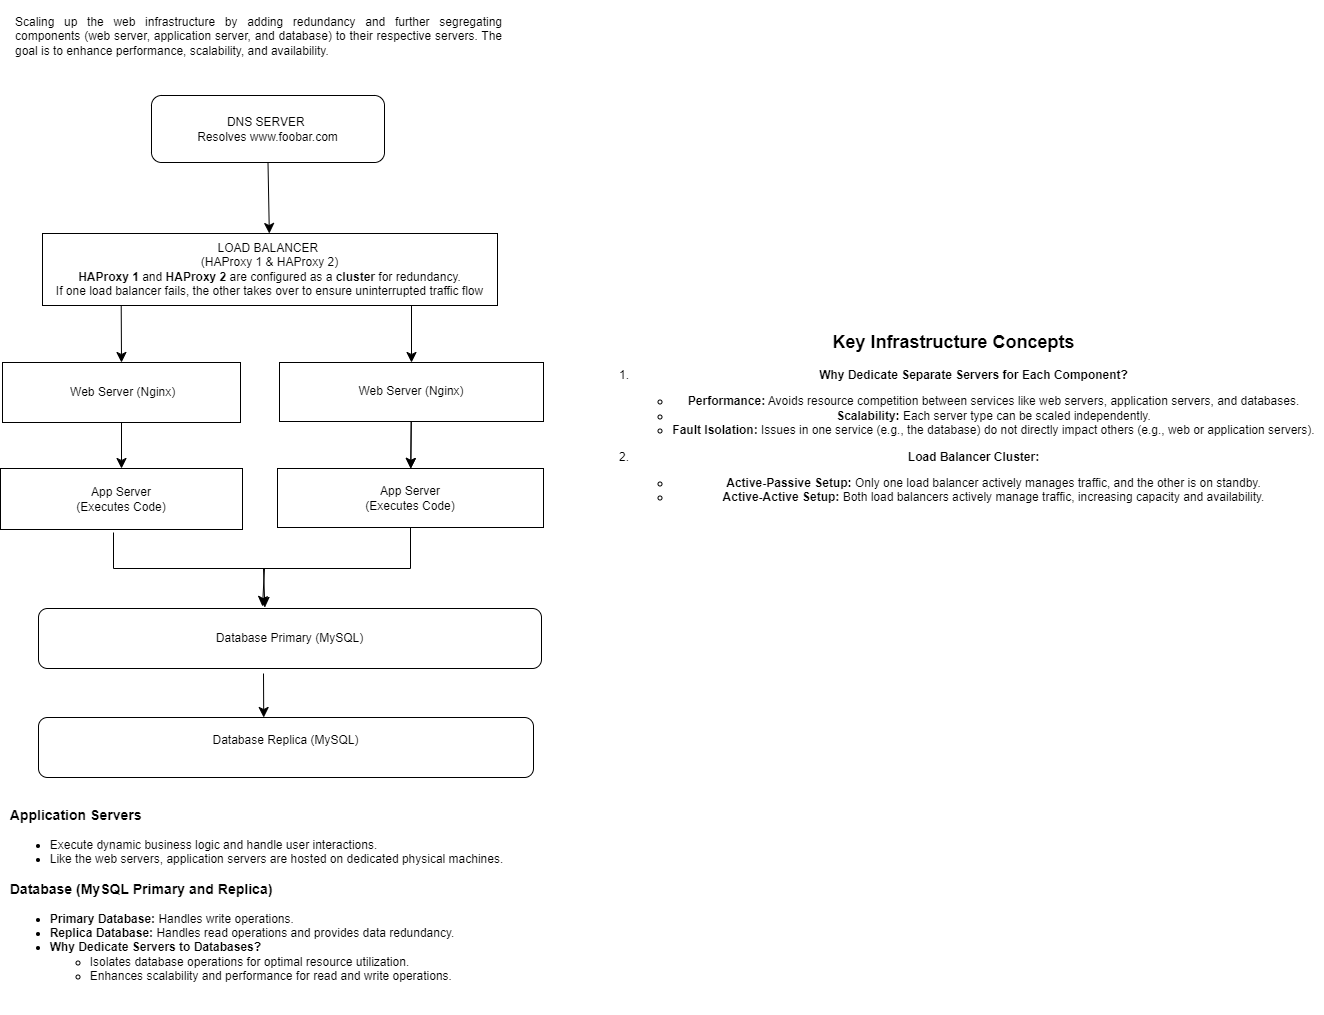

The diagram above was exported from draw.io. Its source (the exported page's mxGraphModel, read from the mxfile embedded in the PNG):
<mxGraphModel dx="1644" dy="1320" grid="0" gridSize="10" guides="1" tooltips="1" connect="1" arrows="1" fold="1" page="0" pageScale="1" pageWidth="827" pageHeight="1169" math="0" shadow="0">
  <root>
    <mxCell id="0" />
    <mxCell id="1" parent="0" />
    <mxCell id="D9n56UvgBNuA6CNkTHNs-51" style="edgeStyle=none;curved=1;rounded=0;orthogonalLoop=1;jettySize=auto;html=1;entryX=0.5;entryY=0;entryDx=0;entryDy=0;fontSize=12;startSize=8;endSize=8;" parent="1" target="D9n56UvgBNuA6CNkTHNs-21" edge="1">
      <mxGeometry relative="1" as="geometry">
        <mxPoint x="363" y="-391" as="sourcePoint" />
      </mxGeometry>
    </mxCell>
    <mxCell id="D9n56UvgBNuA6CNkTHNs-52" style="edgeStyle=none;curved=1;rounded=0;orthogonalLoop=1;jettySize=auto;html=1;entryX=0.5;entryY=0;entryDx=0;entryDy=0;fontSize=12;startSize=8;endSize=8;exitX=0.173;exitY=1;exitDx=0;exitDy=0;exitPerimeter=0;" parent="1" source="D9n56UvgBNuA6CNkTHNs-19" target="D9n56UvgBNuA6CNkTHNs-22" edge="1">
      <mxGeometry relative="1" as="geometry" />
    </mxCell>
    <mxCell id="D9n56UvgBNuA6CNkTHNs-19" value="LOAD BALANCER&amp;nbsp;&lt;div&gt;(HAProxy 1 &amp;amp; HAProxy 2)&lt;/div&gt;&lt;div&gt;&lt;strong&gt;HAProxy 1&lt;/strong&gt; and &lt;strong&gt;HAProxy 2&lt;/strong&gt; are configured as a &lt;strong&gt;cluster&lt;/strong&gt; for redundancy.&lt;/div&gt;&lt;div&gt;If one load balancer fails, the other takes over to ensure uninterrupted traffic flow&lt;/div&gt;" style="rounded=0;whiteSpace=wrap;html=1;" parent="1" vertex="1">
      <mxGeometry x="-6" y="-458" width="455" height="72" as="geometry" />
    </mxCell>
    <mxCell id="D9n56UvgBNuA6CNkTHNs-26" value="" style="edgeStyle=none;curved=1;rounded=0;orthogonalLoop=1;jettySize=auto;html=1;fontSize=12;startSize=8;endSize=8;exitX=0.5;exitY=1;exitDx=0;exitDy=0;" parent="1" source="D9n56UvgBNuA6CNkTHNs-20" target="D9n56UvgBNuA6CNkTHNs-19" edge="1">
      <mxGeometry relative="1" as="geometry" />
    </mxCell>
    <mxCell id="D9n56UvgBNuA6CNkTHNs-20" value="DNS SERVER&amp;nbsp;&lt;div&gt;Resolves www.foobar.com&lt;/div&gt;" style="rounded=1;whiteSpace=wrap;html=1;" parent="1" vertex="1">
      <mxGeometry x="103" y="-596" width="233" height="67" as="geometry" />
    </mxCell>
    <mxCell id="D9n56UvgBNuA6CNkTHNs-62" value="" style="edgeStyle=none;curved=1;rounded=0;orthogonalLoop=1;jettySize=auto;html=1;fontSize=12;startSize=8;endSize=8;" parent="1" source="D9n56UvgBNuA6CNkTHNs-21" target="D9n56UvgBNuA6CNkTHNs-50" edge="1">
      <mxGeometry relative="1" as="geometry" />
    </mxCell>
    <mxCell id="D9n56UvgBNuA6CNkTHNs-63" style="edgeStyle=none;curved=1;rounded=0;orthogonalLoop=1;jettySize=auto;html=1;fontSize=12;startSize=8;endSize=8;" parent="1" source="D9n56UvgBNuA6CNkTHNs-21" target="D9n56UvgBNuA6CNkTHNs-50" edge="1">
      <mxGeometry relative="1" as="geometry" />
    </mxCell>
    <mxCell id="D9n56UvgBNuA6CNkTHNs-21" value="Web Server (Nginx)" style="rounded=0;whiteSpace=wrap;html=1;" parent="1" vertex="1">
      <mxGeometry x="231" y="-329" width="264" height="59" as="geometry" />
    </mxCell>
    <mxCell id="D9n56UvgBNuA6CNkTHNs-61" value="" style="edgeStyle=none;curved=1;rounded=0;orthogonalLoop=1;jettySize=auto;html=1;fontSize=12;startSize=8;endSize=8;" parent="1" source="D9n56UvgBNuA6CNkTHNs-22" target="D9n56UvgBNuA6CNkTHNs-29" edge="1">
      <mxGeometry relative="1" as="geometry" />
    </mxCell>
    <mxCell id="D9n56UvgBNuA6CNkTHNs-22" value="&amp;nbsp;Web Server (Nginx)" style="rounded=0;whiteSpace=wrap;html=1;" parent="1" vertex="1">
      <mxGeometry x="-46" y="-329" width="238" height="60" as="geometry" />
    </mxCell>
    <mxCell id="D9n56UvgBNuA6CNkTHNs-42" style="rounded=0;orthogonalLoop=1;jettySize=auto;html=1;fontSize=12;startSize=8;endSize=8;" parent="1" edge="1">
      <mxGeometry relative="1" as="geometry">
        <mxPoint x="214" y="-85" as="targetPoint" />
        <mxPoint x="65" y="-159" as="sourcePoint" />
        <Array as="points">
          <mxPoint x="65" y="-123" />
          <mxPoint x="216" y="-123" />
        </Array>
      </mxGeometry>
    </mxCell>
    <mxCell id="D9n56UvgBNuA6CNkTHNs-29" value="App Server&lt;div&gt;(Executes Code)&lt;/div&gt;" style="rounded=0;whiteSpace=wrap;html=1;" parent="1" vertex="1">
      <mxGeometry x="-48" y="-223" width="242" height="61" as="geometry" />
    </mxCell>
    <mxCell id="D9n56UvgBNuA6CNkTHNs-47" value="" style="edgeStyle=none;curved=1;rounded=0;orthogonalLoop=1;jettySize=auto;html=1;fontSize=12;startSize=8;endSize=8;entryX=0.455;entryY=0;entryDx=0;entryDy=0;entryPerimeter=0;" parent="1" target="D9n56UvgBNuA6CNkTHNs-32" edge="1">
      <mxGeometry relative="1" as="geometry">
        <mxPoint x="215" y="-18" as="sourcePoint" />
      </mxGeometry>
    </mxCell>
    <mxCell id="D9n56UvgBNuA6CNkTHNs-31" value="Database Primary (MySQL)" style="rounded=1;whiteSpace=wrap;html=1;" parent="1" vertex="1">
      <mxGeometry x="-10" y="-83" width="503" height="60" as="geometry" />
    </mxCell>
    <mxCell id="D9n56UvgBNuA6CNkTHNs-32" value="&#10;Database Replica (MySQL)&#10;&#10;" style="rounded=1;whiteSpace=wrap;html=1;" parent="1" vertex="1">
      <mxGeometry x="-10" y="26" width="495" height="60" as="geometry" />
    </mxCell>
    <mxCell id="D9n56UvgBNuA6CNkTHNs-46" style="rounded=0;orthogonalLoop=1;jettySize=auto;html=1;fontSize=12;startSize=8;endSize=8;entryX=0.45;entryY=-0.015;entryDx=0;entryDy=0;exitX=0.5;exitY=1;exitDx=0;exitDy=0;entryPerimeter=0;" parent="1" source="D9n56UvgBNuA6CNkTHNs-50" target="D9n56UvgBNuA6CNkTHNs-31" edge="1">
      <mxGeometry relative="1" as="geometry">
        <mxPoint x="229" y="-75" as="targetPoint" />
        <mxPoint x="324.576" y="-161.23299999999995" as="sourcePoint" />
        <Array as="points">
          <mxPoint x="362" y="-123" />
          <mxPoint x="215" y="-123" />
        </Array>
      </mxGeometry>
    </mxCell>
    <mxCell id="D9n56UvgBNuA6CNkTHNs-50" value="App Server&lt;div&gt;(Executes Code)&lt;/div&gt;" style="rounded=0;whiteSpace=wrap;html=1;" parent="1" vertex="1">
      <mxGeometry x="229" y="-223" width="266" height="59" as="geometry" />
    </mxCell>
    <mxCell id="Xa9xjZBv5mZX5VTwoQqZ-1" value="&lt;div style=&quot;text-align: justify;&quot;&gt;&lt;br&gt;&lt;/div&gt;&lt;div style=&quot;text-align: justify;&quot;&gt;&lt;span style=&quot;background-color: initial;&quot;&gt;Scaling up the web infrastructure by adding redundancy and further segregating components (web server, application server, and database) to their respective servers. The goal is to enhance performance, scalability, and availability.&lt;/span&gt;&lt;/div&gt;&lt;div style=&quot;text-align: justify;&quot;&gt;&lt;br&gt;&lt;/div&gt;" style="text;html=1;align=center;verticalAlign=middle;whiteSpace=wrap;rounded=0;" vertex="1" parent="1">
      <mxGeometry x="-34" y="-689" width="489" height="68" as="geometry" />
    </mxCell>
    <mxCell id="Xa9xjZBv5mZX5VTwoQqZ-3" value="&lt;h3 style=&quot;text-align: justify;&quot;&gt;&lt;strong&gt;Application Servers&lt;/strong&gt;&lt;/h3&gt;&lt;ul&gt;&lt;li style=&quot;text-align: justify;&quot;&gt;Execute dynamic business logic and handle user interactions.&lt;/li&gt;&lt;li style=&quot;text-align: justify;&quot;&gt;Like the web servers, application servers are hosted on dedicated physical machines.&lt;/li&gt;&lt;/ul&gt;&lt;div style=&quot;text-align: justify;&quot;&gt;&lt;h3&gt;&lt;strong&gt;Database (MySQL Primary and Replica)&lt;/strong&gt;&lt;/h3&gt;&lt;ul&gt;&lt;li&gt;&lt;strong&gt;Primary Database:&lt;/strong&gt; Handles write operations.&lt;/li&gt;&lt;li&gt;&lt;strong&gt;Replica Database:&lt;/strong&gt; Handles read operations and provides data redundancy.&lt;/li&gt;&lt;li&gt;&lt;strong&gt;Why Dedicate Servers to Databases?&lt;/strong&gt;&lt;/li&gt;&lt;ul&gt;&lt;li&gt;Isolates database operations for optimal resource utilization.&lt;/li&gt;&lt;li&gt;Enhances scalability and performance for read and write operations.&lt;/li&gt;&lt;/ul&gt;&lt;/ul&gt;&lt;div&gt;&lt;br&gt;&lt;/div&gt;&lt;/div&gt;" style="text;html=1;align=center;verticalAlign=middle;resizable=0;points=[];autosize=1;strokeColor=none;fillColor=none;" vertex="1" parent="1">
      <mxGeometry x="-48" y="95" width="512" height="229" as="geometry" />
    </mxCell>
    <mxCell id="Xa9xjZBv5mZX5VTwoQqZ-4" value="&lt;br&gt;&lt;h2&gt;&lt;strong&gt;Key Infrastructure Concepts&lt;/strong&gt;&lt;/h2&gt;&lt;ol&gt;&lt;li&gt;&lt;p&gt;&lt;strong&gt;Why Dedicate Separate Servers for Each Component?&lt;/strong&gt;&lt;/p&gt;&lt;ul&gt;&lt;li&gt;&lt;strong&gt;Performance:&lt;/strong&gt; Avoids resource competition between services like web servers, application servers, and databases.&lt;/li&gt;&lt;li&gt;&lt;strong&gt;Scalability:&lt;/strong&gt; Each server type can be scaled independently.&lt;/li&gt;&lt;li&gt;&lt;strong&gt;Fault Isolation:&lt;/strong&gt; Issues in one service (e.g., the database) do not directly impact others (e.g., web or application servers).&lt;/li&gt;&lt;/ul&gt;&lt;/li&gt;&lt;li&gt;&lt;p&gt;&lt;strong&gt;Load Balancer Cluster:&lt;/strong&gt;&lt;/p&gt;&lt;ul&gt;&lt;li&gt;&lt;strong&gt;Active-Passive Setup:&lt;/strong&gt; Only one load balancer actively manages traffic, and the other is on standby.&lt;/li&gt;&lt;li&gt;&lt;strong&gt;Active-Active Setup:&lt;/strong&gt; Both load balancers actively manage traffic, increasing capacity and availability.&lt;/li&gt;&lt;/ul&gt;&lt;/li&gt;&lt;/ol&gt;" style="text;html=1;align=center;verticalAlign=middle;resizable=0;points=[];autosize=1;strokeColor=none;fillColor=none;" vertex="1" parent="1">
      <mxGeometry x="535" y="-396" width="740" height="227" as="geometry" />
    </mxCell>
  </root>
</mxGraphModel>